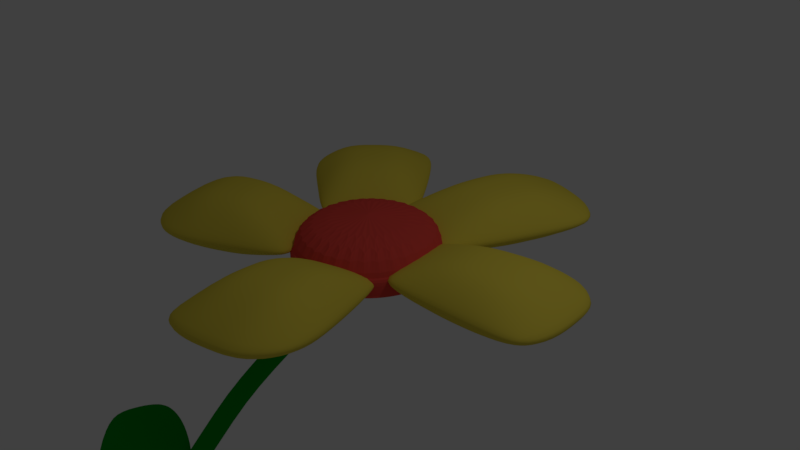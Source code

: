 # Source: flowerwithstem.blend  (saved by Blender 2.78.0; exported with 4.5.12 LTS)
import bpy
from mathutils import Matrix  # noqa: F401  (used for matrix-valued properties, if any)

bpy.ops.wm.read_factory_settings(use_empty=True)
scene = bpy.context.scene
scene.name = 'Scene'

# ---- collections
col_collection_1 = bpy.data.collections.new('Collection 1'); scene.collection.children.link(col_collection_1)

# ---- materials (node trees are filled in below, after node groups)
mat_material_005 = bpy.data.materials.new('Material.005')
mat_material_005.alpha_threshold = 0.0
mat_material_005.roughness = 0.5
mat_petal = bpy.data.materials.new('petal')
mat_petal.alpha_threshold = 0.0
mat_petal.roughness = 0.5
mat_material_002 = bpy.data.materials.new('Material.002')
mat_material_002.alpha_threshold = 0.0
mat_material_002.roughness = 0.5

# ---- material node trees
mat_material_005.use_nodes = True; mat_material_005.node_tree.nodes.clear()
_N = mat_material_005.node_tree.nodes; _L = mat_material_005.node_tree.links
n0 = _N.new('ShaderNodeOutputMaterial'); n0.name = 'Material Output'; n0.location = (300, 300)
n1 = _N.new('ShaderNodeBsdfDiffuse'); n1.name = 'Diffuse BSDF'; n1.location = (10, 300)
n1.inputs[0].default_value = (0.0, 0.3264, 0.0153, 1.0)
_L.new(n1.outputs[0], n0.inputs[0])
n0.is_active_output = True
mat_petal.use_nodes = True; mat_petal.node_tree.nodes.clear()
_N = mat_petal.node_tree.nodes; _L = mat_petal.node_tree.links
n0 = _N.new('ShaderNodeOutputMaterial'); n0.name = 'Material Output'; n0.location = (300, 300)
n1 = _N.new('ShaderNodeBsdfDiffuse'); n1.name = 'Diffuse BSDF'; n1.location = (10, 300)
n1.inputs[0].default_value = (0.8, 0.6507, 0.07068, 1.0)
_L.new(n1.outputs[0], n0.inputs[0])
n0.is_active_output = True
mat_material_002.use_nodes = True; mat_material_002.node_tree.nodes.clear()
_N = mat_material_002.node_tree.nodes; _L = mat_material_002.node_tree.links
n0 = _N.new('ShaderNodeOutputMaterial'); n0.name = 'Material Output'; n0.location = (300, 300)
n1 = _N.new('ShaderNodeBsdfDiffuse'); n1.name = 'Diffuse BSDF'; n1.location = (10, 300)
n1.inputs[0].default_value = (0.8, 0.07298, 0.05702, 1.0)
_L.new(n1.outputs[0], n0.inputs[0])
n0.is_active_output = True

# ---- world
world_world = bpy.data.worlds.new('World'); scene.world = world_world
world_world.color = (0.05088, 0.05088, 0.05088)
world_world.use_sun_shadow = False
world_world.sun_shadow_jitter_overblur = 0.0
world_world.cycles.sampling_method = 'MANUAL'

# ---- cameras
cam_camera = bpy.data.cameras.new('Camera')
cam_camera.clip_end = 100.0
cam_camera.lens = 35.0
cam_camera.sensor_width = 32.0
cam_camera.sensor_height = 18.0
cam_camera.ortho_scale = 7.314
cam_camera.dof.focus_distance = 0.0

# ---- lights
light_lamp = bpy.data.lights.new('Lamp', 'POINT')
light_lamp.transmission_factor = 0.0
light_lamp.cutoff_distance = 30.0
light_lamp.energy = 100.0
light_lamp.shadow_buffer_clip_start = 1.001
light_lamp.shadow_soft_size = 0.1
light_lamp.shadow_maximum_resolution = 0.006
light_lamp.use_absolute_resolution = True

# ---- meshes
me_plane_005 = bpy.data.meshes.new('Plane.005')
me_plane_005.from_pydata([(0.9858, -3.426, -1.181e-08), (2.976, -3.171, -0.09327), (1.237, -2.048, -0.09327), (2.973, -2.327, -0.09327), (0.2734, -2.641, -0.09327), (1.878, -3.749, -0.09327), (2.976, -2.794, -0.09327), (1.978, -1.901, -0.09327), (1.89, -3.086, 0.2824), (0.5847, -3.087, -0.09327), (2.342, -3.695, -0.09327), (3.013, -2.607, -0.09327), (1.546, -1.899, -0.09327), (0.8182, -2.273, -0.09327), (1.372, -3.641, -0.09327), (2.958, -3.046, -0.09327), (2.455, -2.034, -0.09327), (1.89, -2.586, 0.2824), (1.869, -3.368, -0.01306), (1.39, -3.086, 0.2824), (2.369, -2.868, -0.01306), (2.369, -3.313, -0.01306), (1.369, -3.368, -0.01306), (1.39, -2.586, 0.2824), (2.387, -2.488, -0.01306), (0.9858, -3.426, 0.007972), (2.976, -3.171, 0.007972), (1.237, -2.048, 0.007972), (2.973, -2.327, 0.007972), (0.2734, -2.641, 0.007972), (1.878, -3.749, 0.007972), (2.976, -2.794, 0.007972), (1.978, -1.901, 0.007972), (1.92, -2.835, 0.4907), (0.5847, -3.087, 0.007972), (2.342, -3.695, 0.007972), (3.013, -2.607, 0.007972), (1.546, -1.899, 0.007972), (0.8182, -2.273, 0.007972), (1.372, -3.641, 0.007972), (2.958, -3.046, 0.007972), (2.455, -2.034, 0.007972), (1.92, -2.335, 0.4907), (1.92, -3.335, 0.4907), (1.42, -2.835, 0.4907), (2.42, -2.835, 0.4907), (2.42, -3.28, 0.4907), (1.42, -3.335, 0.4907), (1.42, -2.335, 0.4907), (2.438, -2.455, 0.4907)], [], [(24, 16, 3, 11), (23, 12, 7, 17), (22, 19, 8, 18), (21, 20, 6, 15), (18, 8, 20, 21), (5, 18, 21, 10), (10, 21, 15, 1), (9, 4, 19, 22), (0, 9, 22, 14), (14, 22, 18, 5), (13, 2, 12, 23), (4, 13, 23, 19), (19, 23, 17, 8), (17, 7, 16, 24), (8, 17, 24, 20), (20, 24, 11, 6), (49, 36, 28, 41), (48, 42, 32, 37), (47, 43, 33, 44), (46, 40, 31, 45), (43, 46, 45, 33), (30, 35, 46, 43), (35, 26, 40, 46), (34, 47, 44, 29), (25, 39, 47, 34), (39, 30, 43, 47), (38, 48, 37, 27), (29, 44, 48, 38), (44, 33, 42, 48), (42, 49, 41, 32), (33, 45, 49, 42), (45, 31, 36, 49), (6, 11, 36, 31), (16, 7, 32, 41), (9, 0, 25, 34), (7, 12, 37, 32), (10, 1, 26, 35), (2, 13, 38, 27), (11, 3, 28, 36), (0, 14, 39, 25), (12, 2, 27, 37), (1, 15, 40, 26), (13, 4, 29, 38), (3, 16, 41, 28), (4, 9, 34, 29), (14, 5, 30, 39), (5, 10, 35, 30), (15, 6, 31, 40)])
me_plane_005.materials.append(mat_material_005)
me_plane_005.use_remesh_preserve_volume = False
me_plane_005.use_remesh_preserve_attributes = False
me_plane_005.use_mirror_vertex_groups = False
me_plane_005.update()
me_cylinder_001 = bpy.data.meshes.new('Cylinder.001')
me_cylinder_001.from_pydata([(0.04283, 0.1358, -3.454), (0.05082, 0.2965, 3.382), (0.06892, 0.1332, -3.45), (0.07535, 0.2952, 3.38), (0.094, 0.1255, -3.445), (0.09936, 0.2894, 3.379), (0.1171, 0.1129, -3.441), (0.1219, 0.2793, 3.38), (0.1374, 0.09604, -3.437), (0.1422, 0.2654, 3.382), (0.154, 0.07546, -3.434), (0.1593, 0.2482, 3.387), (0.1664, 0.05198, -3.432), (0.1728, 0.2283, 3.393), (0.174, 0.0265, -3.431), (0.1819, 0.2066, 3.4), (0.1765, 3.566e-07, -3.43), (0.1864, 0.1838, 3.409), (0.174, -0.0265, -3.431), (0.1862, 0.1608, 3.418), (0.1664, -0.05198, -3.432), (0.1811, 0.1386, 3.427), (0.154, -0.07546, -3.434), (0.1715, 0.1178, 3.437), (0.1374, -0.09604, -3.437), (0.1577, 0.0995, 3.446), (0.1171, -0.1129, -3.441), (0.1401, 0.08422, 3.454), (0.094, -0.1255, -3.445), (0.1196, 0.07258, 3.462), (0.06892, -0.1332, -3.45), (0.09685, 0.06505, 3.468), (0.04283, -0.1358, -3.454), (0.07274, 0.0619, 3.472), (0.01675, -0.1332, -3.459), (0.04821, 0.06326, 3.475), (-0.008334, -0.1255, -3.463), (0.02421, 0.06908, 3.476), (-0.03145, -0.1129, -3.468), (0.001642, 0.07913, 3.475), (-0.05171, -0.09604, -3.471), (-0.01861, 0.09302, 3.472), (-0.06834, -0.07546, -3.474), (-0.03577, 0.1102, 3.467), (-0.0807, -0.05198, -3.476), (-0.04919, 0.1301, 3.461), (-0.08831, -0.0265, -3.478), (-0.05834, 0.1518, 3.454), (-0.09087, 4.754e-07, -3.478), (-0.06287, 0.1746, 3.446), (-0.08831, 0.0265, -3.478), (-0.06261, 0.1976, 3.437), (-0.0807, 0.05198, -3.476), (-0.05758, 0.2199, 3.427), (-0.06834, 0.07546, -3.474), (-0.04795, 0.2406, 3.418), (-0.05171, 0.09604, -3.471), (-0.03411, 0.2589, 3.408), (-0.03145, 0.1129, -3.468), (-0.01659, 0.2742, 3.4), (-0.008334, 0.1255, -3.463), (0.003951, 0.2859, 3.393), (0.01675, 0.1332, -3.459), (0.02671, 0.2934, 3.387), (-0.04624, 0.009003, 2.039), (-0.02122, 0.007145, 2.038), (0.002987, 0.0005039, 2.038), (0.02547, -0.01067, 2.038), (0.04535, -0.02593, 2.039), (0.06188, -0.04471, 2.042), (0.07441, -0.06629, 2.044), (0.08247, -0.08982, 2.048), (0.08575, -0.1144, 2.052), (0.08411, -0.1391, 2.056), (0.07762, -0.163, 2.06), (0.06654, -0.1851, 2.064), (0.05128, -0.2046, 2.069), (0.03244, -0.2207, 2.072), (0.01073, -0.2329, 2.076), (-0.013, -0.2407, 2.078), (-0.03785, -0.2437, 2.08), (-0.06287, -0.2418, 2.082), (-0.08708, -0.2352, 2.082), (-0.1096, -0.224, 2.081), (-0.1294, -0.2087, 2.08), (-0.146, -0.1899, 2.078), (-0.1585, -0.1684, 2.075), (-0.1666, -0.1448, 2.072), (-0.1698, -0.1202, 2.068), (-0.1682, -0.09554, 2.064), (-0.1617, -0.07168, 2.059), (-0.1506, -0.04957, 2.055), (-0.1354, -0.03006, 2.051), (-0.1165, -0.01391, 2.047), (-0.09482, -0.001729, 2.044), (-0.07109, 0.006007, 2.041), (0.09295, 0.02656, 0.8479), (0.117, 0.01917, 0.844), (0.139, 0.007243, 0.8395), (0.1582, -0.008762, 0.8346), (0.1738, -0.02823, 0.8296), (0.1852, -0.05041, 0.8246), (0.1919, -0.07445, 0.8197), (0.1938, -0.09942, 0.8153), (0.1908, -0.1244, 0.8114), (0.1829, -0.1483, 0.8082), (0.1704, -0.1704, 0.8058), (0.154, -0.1897, 0.8044), (0.134, -0.2056, 0.8039), (0.1115, -0.2173, 0.8044), (0.0871, -0.2245, 0.8059), (0.06188, -0.2268, 0.8083), (0.03677, -0.2242, 0.8115), (0.01275, -0.2168, 0.8154), (-0.009276, -0.2049, 0.8199), (-0.02845, -0.1889, 0.8247), (-0.04404, -0.1694, 0.8298), (-0.05544, -0.1473, 0.8348), (-0.06222, -0.1232, 0.8397), (-0.06412, -0.09824, 0.8441), (-0.06106, -0.07328, 0.848), (-0.05316, -0.04931, 0.8512), (-0.04072, -0.02724, 0.8536), (-0.02423, -0.007922, 0.855), (-0.004316, 0.007902, 0.8555), (0.01826, 0.01962, 0.855), (0.04262, 0.0268, 0.8535), (0.06784, 0.02914, 0.8511), (0.02686, 0.2264, -0.3269), (0.05068, 0.2194, -0.3339), (0.07251, 0.2078, -0.3411), (0.09152, 0.192, -0.3484), (0.107, 0.1726, -0.3555), (0.1183, 0.1504, -0.362), (0.125, 0.1262, -0.3678), (0.1268, 0.1009, -0.3726), (0.1238, 0.0756, -0.3763), (0.1159, 0.05116, -0.3786), (0.1036, 0.02856, -0.3796), (0.08725, 0.008658, -0.3791), (0.06749, -0.007779, -0.3772), (0.0451, -0.02012, -0.3739), (0.02094, -0.02789, -0.3695), (-0.004072, -0.03079, -0.364), (-0.02896, -0.0287, -0.3577), (-0.05278, -0.02172, -0.3507), (-0.07462, -0.0101, -0.3435), (-0.09362, 0.005698, -0.3362), (-0.1091, 0.02508, -0.3291), (-0.1204, 0.04729, -0.3226), (-0.1271, 0.07149, -0.3168), (-0.1289, 0.09674, -0.312), (-0.1259, 0.1221, -0.3083), (-0.118, 0.1465, -0.306), (-0.1057, 0.1691, -0.305), (-0.08935, 0.189, -0.3055), (-0.06959, 0.2054, -0.3074), (-0.0472, 0.2178, -0.3107), (-0.02304, 0.2255, -0.3151), (0.001971, 0.2284, -0.3206), (0.0102, 0.1304, -1.39), (0.03448, 0.1228, -1.396), (0.05685, 0.1105, -1.401), (0.07646, 0.09398, -1.406), (0.09256, 0.07384, -1.41), (0.1045, 0.05086, -1.413), (0.1119, 0.02593, -1.414), (0.1144, 3.504e-07, -1.415), (0.1119, -0.02593, -1.414), (0.1045, -0.05086, -1.413), (0.09256, -0.07384, -1.41), (0.07646, -0.09398, -1.406), (0.05685, -0.1105, -1.401), (0.03448, -0.1228, -1.396), (0.0102, -0.1304, -1.39), (-0.01505, -0.1329, -1.385), (-0.0403, -0.1304, -1.379), (-0.06457, -0.1228, -1.373), (-0.08695, -0.1105, -1.368), (-0.1066, -0.09398, -1.363), (-0.1227, -0.07384, -1.359), (-0.1346, -0.05086, -1.357), (-0.142, -0.02593, -1.355), (-0.1445, 4.714e-07, -1.354), (-0.142, 0.02593, -1.355), (-0.1346, 0.05086, -1.357), (-0.1227, 0.07384, -1.359), (-0.1066, 0.09398, -1.363), (-0.08695, 0.1105, -1.368), (-0.06457, 0.1228, -1.373), (-0.0403, 0.1304, -1.379), (-0.01505, 0.1329, -1.385), (-0.02273, 0.1316, -2.3), (0.002303, 0.124, -2.303), (0.02537, 0.1116, -2.305), (0.04559, 0.09489, -2.307), (0.06219, 0.07456, -2.309), (0.07452, 0.05135, -2.31), (0.08211, 0.02618, -2.311), (0.08467, 3.529e-07, -2.311), (0.08211, -0.02618, -2.311), (0.07452, -0.05135, -2.31), (0.06219, -0.07455, -2.309), (0.04559, -0.09489, -2.307), (0.02537, -0.1116, -2.305), (0.002303, -0.124, -2.303), (-0.02273, -0.1316, -2.3), (-0.04876, -0.1342, -2.297), (-0.07479, -0.1316, -2.294), (-0.09982, -0.124, -2.292), (-0.1229, -0.1116, -2.289), (-0.1431, -0.09489, -2.287), (-0.1597, -0.07455, -2.285), (-0.172, -0.05135, -2.284), (-0.1796, -0.02618, -2.283), (-0.1822, 4.736e-07, -2.283), (-0.1796, 0.02618, -2.283), (-0.172, 0.05135, -2.284), (-0.1597, 0.07456, -2.285), (-0.1431, 0.09489, -2.287), (-0.1229, 0.1116, -2.289), (-0.09982, 0.124, -2.292), (-0.07479, 0.1316, -2.294), (-0.04876, 0.1342, -2.297), (-0.01688, 0.1325, -2.97), (0.008076, 0.1249, -2.966), (0.03108, 0.1124, -2.961), (0.05124, 0.09556, -2.958), (0.06778, 0.07508, -2.955), (0.08007, 0.05172, -2.953), (0.08764, 0.02636, -2.951), (0.0902, 3.554e-07, -2.951), (0.08764, -0.02636, -2.951), (0.08007, -0.05172, -2.953), (0.06778, -0.07508, -2.955), (0.05124, -0.09556, -2.958), (0.03108, -0.1124, -2.961), (0.008076, -0.1249, -2.966), (-0.01688, -0.1325, -2.97), (-0.04283, -0.1351, -2.975), (-0.06879, -0.1325, -2.979), (-0.09374, -0.1249, -2.984), (-0.1167, -0.1124, -2.988), (-0.1369, -0.09556, -2.991), (-0.1534, -0.07508, -2.994), (-0.1657, -0.05172, -2.997), (-0.1733, -0.02636, -2.998), (-0.1759, 4.736e-07, -2.998), (-0.1733, 0.02636, -2.998), (-0.1657, 0.05172, -2.997), (-0.1534, 0.07508, -2.994), (-0.1369, 0.09556, -2.991), (-0.1167, 0.1124, -2.988), (-0.09374, 0.1249, -2.984), (-0.06879, 0.1325, -2.979), (-0.04283, 0.1351, -2.975), (-0.03078, 0.05629, 2.772), (-0.006068, 0.05492, 2.769), (0.01812, 0.04906, 2.768), (0.04085, 0.03894, 2.769), (0.06125, 0.02494, 2.772), (0.07854, 0.007603, 2.776), (0.09205, -0.0124, 2.783), (0.1013, -0.03431, 2.79), (0.1058, -0.05728, 2.798), (0.1056, -0.08043, 2.808), (0.1005, -0.1029, 2.817), (0.09081, -0.1237, 2.827), (0.07687, -0.1422, 2.836), (0.05921, -0.1576, 2.844), (0.03852, -0.1693, 2.852), (0.01559, -0.1769, 2.858), (-0.008693, -0.1801, 2.862), (-0.0334, -0.1787, 2.865), (-0.05759, -0.1728, 2.866), (-0.08032, -0.1627, 2.865), (-0.1007, -0.1487, 2.862), (-0.118, -0.1314, 2.858), (-0.1315, -0.1114, 2.852), (-0.1407, -0.08948, 2.844), (-0.1453, -0.06651, 2.836), (-0.145, -0.04336, 2.827), (-0.14, -0.02093, 2.817), (-0.1303, -6.907e-05, 2.807), (-0.1163, 0.01841, 2.798), (-0.09868, 0.03381, 2.79), (-0.07799, 0.04553, 2.782), (-0.05506, 0.05312, 2.776)], [], [(256, 1, 3, 257), (257, 3, 5, 258), (258, 5, 7, 259), (259, 7, 9, 260), (260, 9, 11, 261), (261, 11, 13, 262), (262, 13, 15, 263), (263, 15, 17, 264), (264, 17, 19, 265), (265, 19, 21, 266), (266, 21, 23, 267), (267, 23, 25, 268), (268, 25, 27, 269), (269, 27, 29, 270), (270, 29, 31, 271), (271, 31, 33, 272), (272, 33, 35, 273), (273, 35, 37, 274), (274, 37, 39, 275), (275, 39, 41, 276), (276, 41, 43, 277), (277, 43, 45, 278), (278, 45, 47, 279), (279, 47, 49, 280), (280, 49, 51, 281), (281, 51, 53, 282), (282, 53, 55, 283), (283, 55, 57, 284), (284, 57, 59, 285), (285, 59, 61, 286), (3, 1, 63, 61, 59, 57, 55, 53, 51, 49, 47, 45, 43, 41, 39, 37, 35, 33, 31, 29, 27, 25, 23, 21, 19, 17, 15, 13, 11, 9, 7, 5), (286, 61, 63, 287), (287, 63, 1, 256), (0, 2, 4, 6, 8, 10, 12, 14, 16, 18, 20, 22, 24, 26, 28, 30, 32, 34, 36, 38, 40, 42, 44, 46, 48, 50, 52, 54, 56, 58, 60, 62), (126, 95, 64, 127), (125, 94, 95, 126), (124, 93, 94, 125), (123, 92, 93, 124), (122, 91, 92, 123), (121, 90, 91, 122), (120, 89, 90, 121), (119, 88, 89, 120), (118, 87, 88, 119), (117, 86, 87, 118), (116, 85, 86, 117), (115, 84, 85, 116), (114, 83, 84, 115), (113, 82, 83, 114), (112, 81, 82, 113), (111, 80, 81, 112), (110, 79, 80, 111), (109, 78, 79, 110), (108, 77, 78, 109), (107, 76, 77, 108), (106, 75, 76, 107), (105, 74, 75, 106), (104, 73, 74, 105), (103, 72, 73, 104), (102, 71, 72, 103), (101, 70, 71, 102), (100, 69, 70, 101), (99, 68, 69, 100), (98, 67, 68, 99), (97, 66, 67, 98), (96, 65, 66, 97), (127, 64, 65, 96), (159, 127, 96, 128), (128, 96, 97, 129), (129, 97, 98, 130), (130, 98, 99, 131), (131, 99, 100, 132), (132, 100, 101, 133), (133, 101, 102, 134), (134, 102, 103, 135), (135, 103, 104, 136), (136, 104, 105, 137), (137, 105, 106, 138), (138, 106, 107, 139), (139, 107, 108, 140), (140, 108, 109, 141), (141, 109, 110, 142), (142, 110, 111, 143), (143, 111, 112, 144), (144, 112, 113, 145), (145, 113, 114, 146), (146, 114, 115, 147), (147, 115, 116, 148), (148, 116, 117, 149), (149, 117, 118, 150), (150, 118, 119, 151), (151, 119, 120, 152), (152, 120, 121, 153), (153, 121, 122, 154), (154, 122, 123, 155), (155, 123, 124, 156), (156, 124, 125, 157), (157, 125, 126, 158), (158, 126, 127, 159), (190, 158, 159, 191), (189, 157, 158, 190), (188, 156, 157, 189), (187, 155, 156, 188), (186, 154, 155, 187), (185, 153, 154, 186), (184, 152, 153, 185), (183, 151, 152, 184), (182, 150, 151, 183), (181, 149, 150, 182), (180, 148, 149, 181), (179, 147, 148, 180), (178, 146, 147, 179), (177, 145, 146, 178), (176, 144, 145, 177), (175, 143, 144, 176), (174, 142, 143, 175), (173, 141, 142, 174), (172, 140, 141, 173), (171, 139, 140, 172), (170, 138, 139, 171), (169, 137, 138, 170), (168, 136, 137, 169), (167, 135, 136, 168), (166, 134, 135, 167), (165, 133, 134, 166), (164, 132, 133, 165), (163, 131, 132, 164), (162, 130, 131, 163), (161, 129, 130, 162), (160, 128, 129, 161), (191, 159, 128, 160), (223, 191, 160, 192), (192, 160, 161, 193), (193, 161, 162, 194), (194, 162, 163, 195), (195, 163, 164, 196), (196, 164, 165, 197), (197, 165, 166, 198), (198, 166, 167, 199), (199, 167, 168, 200), (200, 168, 169, 201), (201, 169, 170, 202), (202, 170, 171, 203), (203, 171, 172, 204), (204, 172, 173, 205), (205, 173, 174, 206), (206, 174, 175, 207), (207, 175, 176, 208), (208, 176, 177, 209), (209, 177, 178, 210), (210, 178, 179, 211), (211, 179, 180, 212), (212, 180, 181, 213), (213, 181, 182, 214), (214, 182, 183, 215), (215, 183, 184, 216), (216, 184, 185, 217), (217, 185, 186, 218), (218, 186, 187, 219), (219, 187, 188, 220), (220, 188, 189, 221), (221, 189, 190, 222), (222, 190, 191, 223), (254, 222, 223, 255), (253, 221, 222, 254), (252, 220, 221, 253), (251, 219, 220, 252), (250, 218, 219, 251), (249, 217, 218, 250), (248, 216, 217, 249), (247, 215, 216, 248), (246, 214, 215, 247), (245, 213, 214, 246), (244, 212, 213, 245), (243, 211, 212, 244), (242, 210, 211, 243), (241, 209, 210, 242), (240, 208, 209, 241), (239, 207, 208, 240), (238, 206, 207, 239), (237, 205, 206, 238), (236, 204, 205, 237), (235, 203, 204, 236), (234, 202, 203, 235), (233, 201, 202, 234), (232, 200, 201, 233), (231, 199, 200, 232), (230, 198, 199, 231), (229, 197, 198, 230), (228, 196, 197, 229), (227, 195, 196, 228), (226, 194, 195, 227), (225, 193, 194, 226), (224, 192, 193, 225), (255, 223, 192, 224), (0, 255, 224, 2), (2, 224, 225, 4), (4, 225, 226, 6), (6, 226, 227, 8), (8, 227, 228, 10), (10, 228, 229, 12), (12, 229, 230, 14), (14, 230, 231, 16), (16, 231, 232, 18), (18, 232, 233, 20), (20, 233, 234, 22), (22, 234, 235, 24), (24, 235, 236, 26), (26, 236, 237, 28), (28, 237, 238, 30), (30, 238, 239, 32), (32, 239, 240, 34), (34, 240, 241, 36), (36, 241, 242, 38), (38, 242, 243, 40), (40, 243, 244, 42), (42, 244, 245, 44), (44, 245, 246, 46), (46, 246, 247, 48), (48, 247, 248, 50), (50, 248, 249, 52), (52, 249, 250, 54), (54, 250, 251, 56), (56, 251, 252, 58), (58, 252, 253, 60), (60, 253, 254, 62), (62, 254, 255, 0), (95, 287, 256, 64), (94, 286, 287, 95), (93, 285, 286, 94), (92, 284, 285, 93), (91, 283, 284, 92), (90, 282, 283, 91), (89, 281, 282, 90), (88, 280, 281, 89), (87, 279, 280, 88), (86, 278, 279, 87), (85, 277, 278, 86), (84, 276, 277, 85), (83, 275, 276, 84), (82, 274, 275, 83), (81, 273, 274, 82), (80, 272, 273, 81), (79, 271, 272, 80), (78, 270, 271, 79), (77, 269, 270, 78), (76, 268, 269, 77), (75, 267, 268, 76), (74, 266, 267, 75), (73, 265, 266, 74), (72, 264, 265, 73), (71, 263, 264, 72), (70, 262, 263, 71), (69, 261, 262, 70), (68, 260, 261, 69), (67, 259, 260, 68), (66, 258, 259, 67), (65, 257, 258, 66), (64, 256, 257, 65)])
me_cylinder_001.materials.append(mat_material_005)
me_cylinder_001.use_remesh_preserve_volume = False
me_cylinder_001.use_remesh_preserve_attributes = False
me_cylinder_001.use_mirror_vertex_groups = False
me_cylinder_001.update()
me_plane_004 = bpy.data.meshes.new('Plane.004')
me_plane_004.from_pydata([(-0.5259, -1.638, 0.0), (1.759, -1.5, 0.0), (-0.6294, 0.2501, 0.0), (1.741, -0.06023, 0.0), (-0.9483, -0.7672, 0.0), (0.3879, -1.672, 0.0), (1.75, -0.7499, 0.0), (0.4051, 0.1811, 0.0), (0.4081, -0.7422, -0.4299), (-0.9655, -1.224, 0.0), (0.9224, -1.603, 0.0), (1.733, -0.3447, 0.0), (-0.1294, 0.2501, 0.0), (-0.9052, -0.2068, 0.0), (-0.06039, -1.715, 0.0), (1.75, -1.25, 0.0), (0.8793, 0.1122, 0.0), (0.4081, -0.2422, -0.4299), (0.4081, -1.242, -0.4299), (-0.09192, -0.7422, -0.4299), (0.9081, -0.7422, -0.4299), (0.9081, -1.242, -0.4299), (-0.09192, -1.242, -0.4299), (-0.09192, -0.2422, -0.4299), (0.9081, -0.3112, -0.4299), (-0.5307, -1.639, 0.1461), (1.754, -1.501, 0.1461), (-0.6341, 0.2491, 0.1461), (1.737, -0.06122, 0.1461), (-0.9531, -0.7681, 0.1461), (0.3831, -1.673, 0.1461), (1.745, -0.7509, 0.1461), (0.4003, 0.1801, 0.1461), (0.3222, -0.7599, 0.648), (-0.9703, -1.225, 0.1461), (0.9176, -1.604, 0.1461), (1.728, -0.3457, 0.1461), (-0.1341, 0.2491, 0.1461), (-0.91, -0.2078, 0.1461), (-0.06519, -1.716, 0.1461), (1.745, -1.251, 0.1461), (0.8745, 0.1112, 0.1461), (0.3222, -0.2599, 0.648), (0.3222, -1.26, 0.648), (-0.1778, -0.7599, 0.648), (0.8222, -0.7599, 0.648), (0.8222, -1.26, 0.648), (-0.1778, -1.26, 0.648), (-0.1778, -0.2599, 0.648), (0.8222, -0.3288, 0.648)], [], [(24, 16, 3, 11), (23, 12, 7, 17), (22, 19, 8, 18), (21, 20, 6, 15), (18, 8, 20, 21), (5, 18, 21, 10), (10, 21, 15, 1), (9, 4, 19, 22), (0, 9, 22, 14), (14, 22, 18, 5), (13, 2, 12, 23), (4, 13, 23, 19), (19, 23, 17, 8), (17, 7, 16, 24), (8, 17, 24, 20), (20, 24, 11, 6), (49, 36, 28, 41), (48, 42, 32, 37), (47, 43, 33, 44), (46, 40, 31, 45), (43, 46, 45, 33), (30, 35, 46, 43), (35, 26, 40, 46), (34, 47, 44, 29), (25, 39, 47, 34), (39, 30, 43, 47), (38, 48, 37, 27), (29, 44, 48, 38), (44, 33, 42, 48), (42, 49, 41, 32), (33, 45, 49, 42), (45, 31, 36, 49), (6, 11, 36, 31), (16, 7, 32, 41), (9, 0, 25, 34), (7, 12, 37, 32), (10, 1, 26, 35), (2, 13, 38, 27), (11, 3, 28, 36), (0, 14, 39, 25), (12, 2, 27, 37), (1, 15, 40, 26), (13, 4, 29, 38), (3, 16, 41, 28), (4, 9, 34, 29), (14, 5, 30, 39), (5, 10, 35, 30), (15, 6, 31, 40)])
me_plane_004.polygons.foreach_set('use_smooth', [True] * 48)
me_plane_004.materials.append(mat_petal)
me_plane_004.use_remesh_preserve_volume = False
me_plane_004.use_remesh_preserve_attributes = False
me_plane_004.use_mirror_vertex_groups = False
me_plane_004.update()
me_plane_003 = bpy.data.meshes.new('Plane.003')
me_plane_003.from_pydata([(-0.5259, -1.638, 0.0), (1.759, -1.5, 0.0), (-0.6294, 0.2501, 0.0), (1.741, -0.06023, 0.0), (-0.9483, -0.7672, 0.0), (0.3879, -1.672, 0.0), (1.75, -0.7499, 0.0), (0.4051, 0.1811, 0.0), (0.3767, -0.7486, -0.3483), (-0.9655, -1.224, 0.0), (0.9224, -1.603, 0.0), (1.733, -0.3447, 0.0), (-0.1294, 0.2501, 0.0), (-0.9052, -0.2068, 0.0), (-0.06039, -1.715, 0.0), (1.75, -1.25, 0.0), (0.8793, 0.1122, 0.0), (0.3767, -0.2486, -0.3483), (0.3767, -1.249, -0.3483), (-0.1233, -0.7486, -0.3483), (0.8767, -0.7486, -0.3483), (0.8767, -1.249, -0.3483), (-0.1233, -1.249, -0.3483), (-0.1233, -0.2486, -0.3483), (0.8767, -0.3176, -0.3483), (-0.5274, -1.638, 0.1809), (1.757, -1.5, 0.1809), (-0.6308, 0.2498, 0.1809), (1.74, -0.06054, 0.1809), (-0.9497, -0.7675, 0.1809), (0.3864, -1.673, 0.1809), (1.748, -0.7502, 0.1809), (0.4037, 0.1808, 0.1809), (0.3625, -0.7517, 0.5658), (-0.967, -1.224, 0.1809), (0.9209, -1.604, 0.1809), (1.731, -0.345, 0.1809), (-0.1308, 0.2498, 0.1809), (-0.9066, -0.2071, 0.1809), (-0.06183, -1.716, 0.1809), (1.748, -1.25, 0.1809), (0.8778, 0.1119, 0.1809), (0.3625, -0.2517, 0.5658), (0.3625, -1.252, 0.5658), (-0.1375, -0.7517, 0.5658), (0.8625, -0.7517, 0.5658), (0.8625, -1.252, 0.5658), (-0.1375, -1.252, 0.5658), (-0.1375, -0.2517, 0.5658), (0.8625, -0.3206, 0.5658)], [], [(24, 16, 3, 11), (23, 12, 7, 17), (22, 19, 8, 18), (21, 20, 6, 15), (18, 8, 20, 21), (5, 18, 21, 10), (10, 21, 15, 1), (9, 4, 19, 22), (0, 9, 22, 14), (14, 22, 18, 5), (13, 2, 12, 23), (4, 13, 23, 19), (19, 23, 17, 8), (17, 7, 16, 24), (8, 17, 24, 20), (20, 24, 11, 6), (49, 36, 28, 41), (48, 42, 32, 37), (47, 43, 33, 44), (46, 40, 31, 45), (43, 46, 45, 33), (30, 35, 46, 43), (35, 26, 40, 46), (34, 47, 44, 29), (25, 39, 47, 34), (39, 30, 43, 47), (38, 48, 37, 27), (29, 44, 48, 38), (44, 33, 42, 48), (42, 49, 41, 32), (33, 45, 49, 42), (45, 31, 36, 49), (2, 13, 38, 27), (11, 3, 28, 36), (0, 14, 39, 25), (12, 2, 27, 37), (1, 15, 40, 26), (13, 4, 29, 38), (3, 16, 41, 28), (4, 9, 34, 29), (14, 5, 30, 39), (5, 10, 35, 30), (15, 6, 31, 40), (6, 11, 36, 31), (16, 7, 32, 41), (9, 0, 25, 34), (7, 12, 37, 32), (10, 1, 26, 35)])
me_plane_003.polygons.foreach_set('use_smooth', [True] * 48)
me_plane_003.materials.append(mat_petal)
me_plane_003.use_remesh_preserve_volume = False
me_plane_003.use_remesh_preserve_attributes = False
me_plane_003.use_mirror_vertex_groups = False
me_plane_003.update()
me_plane_002 = bpy.data.meshes.new('Plane.002')
me_plane_002.from_pydata([(-0.5259, -1.638, 0.0), (1.759, -1.5, 0.0), (-0.6294, 0.2501, 0.0), (1.741, -0.06023, 0.0), (-0.9483, -0.7672, 0.0), (0.3879, -1.672, 0.0), (1.75, -0.7499, 0.0), (0.4051, 0.1811, 0.0), (0.3762, -0.7487, -0.3161), (-0.9655, -1.224, 0.0), (0.9224, -1.603, 0.0), (1.733, -0.3447, 0.0), (-0.1294, 0.2501, 0.0), (-0.9052, -0.2068, 0.0), (-0.06039, -1.715, 0.0), (1.75, -1.25, 0.0), (0.8793, 0.1122, 0.0), (0.3762, -0.2487, -0.3161), (0.3762, -1.249, -0.3161), (-0.1238, -0.7487, -0.3161), (0.8762, -0.7487, -0.3161), (0.8762, -1.249, -0.3161), (-0.1238, -1.249, -0.3161), (-0.1238, -0.2487, -0.3161), (0.8762, -0.3177, -0.3161), (-0.525, -1.638, 0.1515), (1.759, -1.5, 0.1515), (-0.6284, 0.2503, 0.1515), (1.742, -0.06003, 0.1515), (-0.9473, -0.767, 0.1515), (0.3888, -1.672, 0.1515), (1.751, -0.7497, 0.1515), (0.4061, 0.1813, 0.1515), (0.3649, -0.7512, 0.5336), (-0.9646, -1.224, 0.1515), (0.9233, -1.603, 0.1515), (1.734, -0.3445, 0.1515), (-0.1284, 0.2503, 0.1515), (-0.9042, -0.2066, 0.1515), (-0.05945, -1.715, 0.1515), (1.751, -1.25, 0.1515), (0.8802, 0.1124, 0.1515), (0.3649, -0.2512, 0.5336), (0.3649, -1.251, 0.5336), (-0.1351, -0.7512, 0.5336), (0.8649, -0.7512, 0.5336), (0.8649, -1.251, 0.5336), (-0.1351, -1.251, 0.5336), (-0.1351, -0.2512, 0.5336), (0.8649, -0.3201, 0.5336)], [], [(24, 16, 3, 11), (23, 12, 7, 17), (22, 19, 8, 18), (21, 20, 6, 15), (18, 8, 20, 21), (5, 18, 21, 10), (10, 21, 15, 1), (9, 4, 19, 22), (0, 9, 22, 14), (14, 22, 18, 5), (13, 2, 12, 23), (4, 13, 23, 19), (19, 23, 17, 8), (17, 7, 16, 24), (8, 17, 24, 20), (20, 24, 11, 6), (49, 36, 28, 41), (48, 42, 32, 37), (47, 43, 33, 44), (46, 40, 31, 45), (43, 46, 45, 33), (30, 35, 46, 43), (35, 26, 40, 46), (34, 47, 44, 29), (25, 39, 47, 34), (39, 30, 43, 47), (38, 48, 37, 27), (29, 44, 48, 38), (44, 33, 42, 48), (42, 49, 41, 32), (33, 45, 49, 42), (45, 31, 36, 49), (2, 13, 38, 27), (11, 3, 28, 36), (0, 14, 39, 25), (12, 2, 27, 37), (1, 15, 40, 26), (13, 4, 29, 38), (3, 16, 41, 28), (4, 9, 34, 29), (14, 5, 30, 39), (5, 10, 35, 30), (15, 6, 31, 40), (6, 11, 36, 31), (16, 7, 32, 41), (9, 0, 25, 34), (7, 12, 37, 32), (10, 1, 26, 35)])
me_plane_002.polygons.foreach_set('use_smooth', [True] * 48)
me_plane_002.materials.append(mat_petal)
me_plane_002.use_remesh_preserve_volume = False
me_plane_002.use_remesh_preserve_attributes = False
me_plane_002.use_mirror_vertex_groups = False
me_plane_002.update()
me_plane_001 = bpy.data.meshes.new('Plane.001')
me_plane_001.from_pydata([(-0.5259, -1.638, 0.0), (1.759, -1.5, 0.0), (-0.6294, 0.2501, 0.0), (1.741, -0.06023, 0.0), (-0.9483, -0.7672, 0.0), (0.3879, -1.672, 0.0), (1.75, -0.7499, 0.0), (0.4051, 0.1811, 0.0), (0.3776, -0.7486, -0.3461), (-0.9655, -1.224, 0.0), (0.9224, -1.603, 0.0), (1.733, -0.3447, 0.0), (-0.1294, 0.2501, 0.0), (-0.9052, -0.2068, 0.0), (-0.06039, -1.715, 0.0), (1.75, -1.25, 0.0), (0.8793, 0.1122, 0.0), (0.3776, -0.2486, -0.3461), (0.3776, -1.249, -0.3461), (-0.1224, -0.7486, -0.3461), (0.8776, -0.7486, -0.3461), (0.8776, -1.249, -0.3461), (-0.1224, -1.249, -0.3461), (-0.1224, -0.2486, -0.3461), (0.8776, -0.3176, -0.3461), (-0.5259, -1.638, 0.1481), (1.759, -1.5, 0.1481), (-0.6294, 0.2501, 0.1481), (1.741, -0.06023, 0.1481), (-0.9483, -0.7672, 0.1481), (0.3879, -1.672, 0.1481), (1.75, -0.7499, 0.1481), (0.4051, 0.1811, 0.1481), (0.3599, -0.752, 0.6811), (-0.9655, -1.224, 0.1481), (0.9224, -1.603, 0.1481), (1.733, -0.3447, 0.1481), (-0.1294, 0.2501, 0.1481), (-0.9052, -0.2068, 0.1481), (-0.06039, -1.715, 0.1481), (1.75, -1.25, 0.1481), (0.8793, 0.1122, 0.1481), (0.3599, -0.252, 0.6811), (0.3599, -1.252, 0.6811), (-0.1401, -0.752, 0.6811), (0.8599, -0.752, 0.6811), (0.8599, -1.252, 0.6811), (-0.1401, -1.252, 0.6811), (-0.1401, -0.252, 0.6811), (0.8599, -0.3209, 0.6811)], [], [(24, 16, 3, 11), (23, 12, 7, 17), (22, 19, 8, 18), (21, 20, 6, 15), (18, 8, 20, 21), (5, 18, 21, 10), (10, 21, 15, 1), (9, 4, 19, 22), (0, 9, 22, 14), (14, 22, 18, 5), (13, 2, 12, 23), (4, 13, 23, 19), (19, 23, 17, 8), (17, 7, 16, 24), (8, 17, 24, 20), (20, 24, 11, 6), (49, 36, 28, 41), (48, 42, 32, 37), (47, 43, 33, 44), (46, 40, 31, 45), (43, 46, 45, 33), (30, 35, 46, 43), (35, 26, 40, 46), (34, 47, 44, 29), (25, 39, 47, 34), (39, 30, 43, 47), (38, 48, 37, 27), (29, 44, 48, 38), (44, 33, 42, 48), (42, 49, 41, 32), (33, 45, 49, 42), (45, 31, 36, 49), (11, 3, 28, 36), (0, 14, 39, 25), (12, 2, 27, 37), (1, 15, 40, 26), (13, 4, 29, 38), (3, 16, 41, 28), (4, 9, 34, 29), (14, 5, 30, 39), (5, 10, 35, 30), (15, 6, 31, 40), (6, 11, 36, 31), (16, 7, 32, 41), (9, 0, 25, 34), (7, 12, 37, 32), (10, 1, 26, 35), (2, 13, 38, 27)])
me_plane_001.polygons.foreach_set('use_smooth', [True] * 48)
me_plane_001.materials.append(mat_petal)
me_plane_001.use_remesh_preserve_volume = False
me_plane_001.use_remesh_preserve_attributes = False
me_plane_001.use_mirror_vertex_groups = False
me_plane_001.update()
me_plane = bpy.data.meshes.new('Plane')
me_plane.from_pydata([(-0.5259, -1.638, 0.0), (1.759, -1.5, 0.0), (-0.6294, 0.2501, 0.0), (1.741, -0.06023, 0.0), (-0.9483, -0.7672, 0.0), (0.3879, -1.672, 0.0), (1.75, -0.7499, 0.0), (0.4051, 0.1811, 0.0), (0.3786, -0.7484, -0.4133), (-0.9655, -1.224, 0.0), (0.9224, -1.603, 0.0), (1.733, -0.3447, 0.0), (-0.1294, 0.2501, 0.0), (-0.9052, -0.2068, 0.0), (-0.06039, -1.715, 0.0), (1.75, -1.25, 0.0), (0.8793, 0.1122, 0.0), (0.3786, -0.2484, -0.4133), (0.3786, -1.248, -0.4133), (-0.1214, -0.7484, -0.4133), (0.8786, -0.7484, -0.4133), (0.8786, -1.248, -0.4133), (-0.1214, -1.248, -0.4133), (-0.1214, -0.2484, -0.4133), (0.8786, -0.3173, -0.4133), (-0.5224, -1.637, 0.1221), (1.762, -1.499, 0.1221), (-0.6258, 0.2508, 0.1221), (1.745, -0.05955, 0.1221), (-0.9447, -0.7665, 0.1221), (0.3914, -1.672, 0.1221), (1.753, -0.7492, 0.1221), (0.4087, 0.1818, 0.1221), (0.3658, -0.7509, 0.5595), (-0.962, -1.223, 0.1221), (0.9259, -1.603, 0.1221), (1.736, -0.3441, 0.1221), (-0.1258, 0.2508, 0.1221), (-0.9016, -0.2061, 0.1221), (-0.05685, -1.715, 0.1221), (1.753, -1.249, 0.1221), (0.8828, 0.1128, 0.1221), (0.3658, -0.2509, 0.5595), (0.3658, -1.251, 0.5595), (-0.1342, -0.7509, 0.5595), (0.8658, -0.7509, 0.5595), (0.8658, -1.251, 0.5595), (-0.1342, -1.251, 0.5595), (-0.1342, -0.2509, 0.5595), (0.8658, -0.3198, 0.5595)], [], [(24, 16, 3, 11), (23, 12, 7, 17), (22, 19, 8, 18), (21, 20, 6, 15), (18, 8, 20, 21), (5, 18, 21, 10), (10, 21, 15, 1), (9, 4, 19, 22), (0, 9, 22, 14), (14, 22, 18, 5), (13, 2, 12, 23), (4, 13, 23, 19), (19, 23, 17, 8), (17, 7, 16, 24), (8, 17, 24, 20), (20, 24, 11, 6), (49, 36, 28, 41), (48, 42, 32, 37), (47, 43, 33, 44), (46, 40, 31, 45), (43, 46, 45, 33), (30, 35, 46, 43), (35, 26, 40, 46), (34, 47, 44, 29), (25, 39, 47, 34), (39, 30, 43, 47), (38, 48, 37, 27), (29, 44, 48, 38), (44, 33, 42, 48), (42, 49, 41, 32), (33, 45, 49, 42), (45, 31, 36, 49), (10, 1, 26, 35), (2, 13, 38, 27), (11, 3, 28, 36), (0, 14, 39, 25), (12, 2, 27, 37), (1, 15, 40, 26), (13, 4, 29, 38), (3, 16, 41, 28), (4, 9, 34, 29), (14, 5, 30, 39), (5, 10, 35, 30), (15, 6, 31, 40), (6, 11, 36, 31), (16, 7, 32, 41), (9, 0, 25, 34), (7, 12, 37, 32)])
me_plane.polygons.foreach_set('use_smooth', [True] * 48)
me_plane.materials.append(mat_petal)
me_plane.use_remesh_preserve_volume = False
me_plane.use_remesh_preserve_attributes = False
me_plane.use_mirror_vertex_groups = False
me_plane.update()
me_cylinder = bpy.data.meshes.new('Cylinder')
me_cylinder.from_pydata([(8.106e-09, 0.9317, 0.5758), (8.38e-09, 0.9322, 0.208), (0.1818, 0.9138, 0.5758), (0.1819, 0.9143, 0.208), (0.3566, 0.8608, 0.5758), (0.3567, 0.8612, 0.208), (0.5176, 0.7747, 0.5758), (0.5179, 0.7751, 0.208), (0.6588, 0.6588, 0.5758), (0.6591, 0.6591, 0.208), (0.7747, 0.5176, 0.5758), (0.7751, 0.5179, 0.208), (0.8608, 0.3566, 0.5758), (0.8612, 0.3567, 0.208), (0.9138, 0.1818, 0.5758), (0.9143, 0.1819, 0.208), (0.9317, 8.98e-08, 0.5758), (0.9322, 8.927e-08, 0.208), (0.9138, -0.1818, 0.5758), (0.9143, -0.1819, 0.208), (0.8608, -0.3566, 0.5758), (0.8612, -0.3567, 0.208), (0.7747, -0.5176, 0.5758), (0.7751, -0.5179, 0.208), (0.6588, -0.6588, 0.5758), (0.6591, -0.6591, 0.208), (0.5176, -0.7747, 0.5758), (0.5179, -0.7751, 0.208), (0.3566, -0.8608, 0.5758), (0.3567, -0.8612, 0.208), (0.1818, -0.9138, 0.5758), (0.1819, -0.9143, 0.208), (-2.955e-07, -0.9317, 0.5758), (-2.954e-07, -0.9322, 0.208), (-0.1818, -0.9138, 0.5758), (-0.1819, -0.9143, 0.208), (-0.3566, -0.8608, 0.5758), (-0.3567, -0.8612, 0.208), (-0.5176, -0.7747, 0.5758), (-0.5179, -0.7751, 0.208), (-0.6588, -0.6588, 0.5758), (-0.6591, -0.6591, 0.208), (-0.7747, -0.5176, 0.5758), (-0.7751, -0.5179, 0.208), (-0.8608, -0.3566, 0.5758), (-0.8612, -0.3567, 0.208), (-0.9138, -0.1818, 0.5758), (-0.9143, -0.1819, 0.208), (-0.9317, 9.191e-07, 0.5758), (-0.9322, 9.19e-07, 0.208), (-0.9138, 0.1818, 0.5758), (-0.9143, 0.1819, 0.208), (-0.8608, 0.3566, 0.5758), (-0.8612, 0.3567, 0.208), (-0.7747, 0.5176, 0.5758), (-0.7751, 0.5179, 0.208), (-0.6588, 0.6588, 0.5758), (-0.6591, 0.6591, 0.208), (-0.5176, 0.7747, 0.5758), (-0.5179, 0.7751, 0.208), (-0.3566, 0.8608, 0.5758), (-0.3567, 0.8612, 0.208), (-0.1818, 0.9138, 0.5758), (-0.1819, 0.9143, 0.208), (0.0, 1.0, -0.09073), (0.1951, 0.9808, -0.09073), (0.3827, 0.9239, -0.09073), (0.5556, 0.8315, -0.09073), (0.7071, 0.7071, -0.09073), (0.8315, 0.5556, -0.09073), (0.9239, 0.3827, -0.09073), (0.9808, 0.1951, -0.09073), (1.0, 7.55e-08, -0.09073), (0.9808, -0.1951, -0.09073), (0.9239, -0.3827, -0.09073), (0.8315, -0.5556, -0.09073), (0.7071, -0.7071, -0.09073), (0.5556, -0.8315, -0.09073), (0.3827, -0.9239, -0.09073), (0.1951, -0.9808, -0.09073), (-3.258e-07, -1.0, -0.09073), (-0.1951, -0.9808, -0.09073), (-0.3827, -0.9239, -0.09073), (-0.5556, -0.8315, -0.09073), (-0.7071, -0.7071, -0.09073), (-0.8315, -0.5556, -0.09073), (-0.9239, -0.3827, -0.09073), (-0.9808, -0.1951, -0.09073), (-1.0, 9.656e-07, -0.09073), (-0.9808, 0.1951, -0.09073), (-0.9239, 0.3827, -0.09073), (-0.8315, 0.5556, -0.09073), (-0.7071, 0.7071, -0.09073), (-0.5556, 0.8315, -0.09073), (-0.3827, 0.9239, -0.09073), (-0.1951, 0.9808, -0.09073), (-3.07e-09, 1.029, 0.1849), (0.2007, 1.009, 0.1849), (0.3936, 0.9503, 0.1849), (0.5715, 0.8552, 0.1849), (0.7273, 0.7273, 0.1849), (0.8552, 0.5715, 0.1849), (0.9503, 0.3936, 0.1849), (1.009, 0.2007, 0.1849), (1.029, 6.907e-08, 0.1849), (1.009, -0.2007, 0.1849), (0.9503, -0.3936, 0.1849), (0.8552, -0.5715, 0.1849), (0.7273, -0.7273, 0.1849), (0.5715, -0.8552, 0.1849), (0.3936, -0.9503, 0.1849), (0.2007, -1.009, 0.1849), (-3.382e-07, -1.029, 0.1849), (-0.2007, -1.009, 0.1849), (-0.3936, -0.9503, 0.1849), (-0.5715, -0.8552, 0.1849), (-0.7273, -0.7273, 0.1849), (-0.8552, -0.5715, 0.1849), (-0.9503, -0.3936, 0.1849), (-1.009, -0.2007, 0.1849), (-1.029, 9.846e-07, 0.1849), (-1.009, 0.2007, 0.1849), (-0.9503, 0.3936, 0.1849), (-0.8552, 0.5715, 0.1849), (-0.7273, 0.7273, 0.1849), (-0.5715, 0.8552, 0.1849), (-0.3936, 0.9503, 0.1849), (-0.2007, 1.009, 0.1849), (0.1948, 0.9794, -0.07655), (0.3821, 0.9225, -0.07655), (0.5548, 0.8303, -0.07655), (0.7061, 0.7061, -0.07655), (0.8303, 0.5548, -0.07655), (0.9225, 0.3821, -0.07655), (0.9794, 0.1948, -0.07655), (0.9985, 7.58e-08, -0.07655), (0.9794, -0.1948, -0.07655), (0.9225, -0.3821, -0.07655), (0.8303, -0.5548, -0.07655), (0.7061, -0.7061, -0.07655), (0.5548, -0.8303, -0.07655), (0.3821, -0.9225, -0.07655), (0.1948, -0.9794, -0.07655), (-3.252e-07, -0.9985, -0.07655), (-0.1948, -0.9794, -0.07655), (-0.3821, -0.9225, -0.07655), (-0.5548, -0.8303, -0.07655), (-0.7061, -0.7061, -0.07655), (-0.8303, -0.5548, -0.07655), (-0.9225, -0.3821, -0.07655), (-0.9794, -0.1948, -0.07655), (-0.9985, 9.646e-07, -0.07655), (-0.9794, 0.1948, -0.07655), (-0.9225, 0.3821, -0.07655), (-0.8303, 0.5548, -0.07655), (-0.7061, 0.7061, -0.07655), (-0.5548, 0.8303, -0.07655), (-0.3821, 0.9225, -0.07655), (-0.1948, 0.9794, -0.07655), (1.725e-10, 0.9985, -0.07655)], [], [(96, 1, 3, 97), (97, 3, 5, 98), (98, 5, 7, 99), (99, 7, 9, 100), (100, 9, 11, 101), (101, 11, 13, 102), (102, 13, 15, 103), (103, 15, 17, 104), (104, 17, 19, 105), (105, 19, 21, 106), (106, 21, 23, 107), (107, 23, 25, 108), (108, 25, 27, 109), (109, 27, 29, 110), (110, 29, 31, 111), (111, 31, 33, 112), (112, 33, 35, 113), (113, 35, 37, 114), (114, 37, 39, 115), (115, 39, 41, 116), (116, 41, 43, 117), (117, 43, 45, 118), (118, 45, 47, 119), (119, 47, 49, 120), (120, 49, 51, 121), (121, 51, 53, 122), (122, 53, 55, 123), (123, 55, 57, 124), (124, 57, 59, 125), (125, 59, 61, 126), (3, 1, 63, 61, 59, 57, 55, 53, 51, 49, 47, 45, 43, 41, 39, 37, 35, 33, 31, 29, 27, 25, 23, 21, 19, 17, 15, 13, 11, 9, 7, 5), (126, 61, 63, 127), (127, 63, 1, 96), (0, 2, 4, 6, 8, 10, 12, 14, 16, 18, 20, 22, 24, 26, 28, 30, 32, 34, 36, 38, 40, 42, 44, 46, 48, 50, 52, 54, 56, 58, 60, 62), (158, 95, 64, 159), (157, 94, 95, 158), (156, 93, 94, 157), (155, 92, 93, 156), (154, 91, 92, 155), (153, 90, 91, 154), (152, 89, 90, 153), (151, 88, 89, 152), (150, 87, 88, 151), (149, 86, 87, 150), (148, 85, 86, 149), (147, 84, 85, 148), (146, 83, 84, 147), (145, 82, 83, 146), (144, 81, 82, 145), (143, 80, 81, 144), (142, 79, 80, 143), (141, 78, 79, 142), (140, 77, 78, 141), (139, 76, 77, 140), (138, 75, 76, 139), (137, 74, 75, 138), (136, 73, 74, 137), (135, 72, 73, 136), (134, 71, 72, 135), (133, 70, 71, 134), (132, 69, 70, 133), (131, 68, 69, 132), (130, 67, 68, 131), (129, 66, 67, 130), (128, 65, 66, 129), (159, 64, 65, 128), (95, 127, 96, 64), (94, 126, 127, 95), (93, 125, 126, 94), (92, 124, 125, 93), (91, 123, 124, 92), (90, 122, 123, 91), (89, 121, 122, 90), (88, 120, 121, 89), (87, 119, 120, 88), (86, 118, 119, 87), (85, 117, 118, 86), (84, 116, 117, 85), (83, 115, 116, 84), (82, 114, 115, 83), (81, 113, 114, 82), (80, 112, 113, 81), (79, 111, 112, 80), (78, 110, 111, 79), (77, 109, 110, 78), (76, 108, 109, 77), (75, 107, 108, 76), (74, 106, 107, 75), (73, 105, 106, 74), (72, 104, 105, 73), (71, 103, 104, 72), (70, 102, 103, 71), (69, 101, 102, 70), (68, 100, 101, 69), (67, 99, 100, 68), (66, 98, 99, 67), (65, 97, 98, 66), (64, 96, 97, 65), (0, 159, 128, 2), (2, 128, 129, 4), (4, 129, 130, 6), (6, 130, 131, 8), (8, 131, 132, 10), (10, 132, 133, 12), (12, 133, 134, 14), (14, 134, 135, 16), (16, 135, 136, 18), (18, 136, 137, 20), (20, 137, 138, 22), (22, 138, 139, 24), (24, 139, 140, 26), (26, 140, 141, 28), (28, 141, 142, 30), (30, 142, 143, 32), (32, 143, 144, 34), (34, 144, 145, 36), (36, 145, 146, 38), (38, 146, 147, 40), (40, 147, 148, 42), (42, 148, 149, 44), (44, 149, 150, 46), (46, 150, 151, 48), (48, 151, 152, 50), (50, 152, 153, 52), (52, 153, 154, 54), (54, 154, 155, 56), (56, 155, 156, 58), (58, 156, 157, 60), (60, 157, 158, 62), (62, 158, 159, 0)])
me_cylinder.materials.append(mat_material_002)
me_cylinder.use_remesh_preserve_volume = False
me_cylinder.use_remesh_preserve_attributes = False
me_cylinder.use_mirror_vertex_groups = False
me_cylinder.update()

# ---- objects
ob_leaf = bpy.data.objects.new('leaf', me_plane_005)
ob_stem = bpy.data.objects.new('stem', me_cylinder_001)
ob_plane_004 = bpy.data.objects.new('Plane.004', me_plane_004)
ob_plane_003 = bpy.data.objects.new('Plane.003', me_plane_003)
ob_plane_002 = bpy.data.objects.new('Plane.002', me_plane_002)
ob_plane_001 = bpy.data.objects.new('Plane.001', me_plane_001)
ob_plane = bpy.data.objects.new('Plane', me_plane)
ob_cylinder = bpy.data.objects.new('Cylinder', me_cylinder)
ob_lamp = bpy.data.objects.new('Lamp', light_lamp)
ob_camera = bpy.data.objects.new('Camera', cam_camera)

# ---- transforms, parenting, visibility, modifiers, constraints
ob_leaf.location = (-3.068, -1.019, -1.448)
ob_leaf.rotation_euler = (0.6741, -0.1358, -0.02266)
ob_leaf.scale = (0.7806, 0.7806, 0.7806)
ob_leaf.lineart.crease_threshold = 0.0
_m = ob_leaf.modifiers.new('Subsurf', 'SUBSURF')
_m.uv_smooth = 'PRESERVE_CORNERS'
_m.quality = 2
_m.show_only_control_edges = False
ob_stem.location = (-0.5645, -2.031, -1.886)
ob_stem.rotation_euler = (2.308, -0.1609, -0.3572)
ob_stem.lineart.crease_threshold = 0.0
_m = ob_stem.modifiers.new('Subsurf', 'SUBSURF')
_m.uv_smooth = 'PRESERVE_CORNERS'
_m.quality = 2
_m.show_only_control_edges = False
ob_plane_004.location = (-0.04874, -2.299, 0.1646)
ob_plane_004.rotation_euler = (-0.02052, 0.1031, -4.428)
ob_plane_004.scale = (0.8906, 0.8593, 0.7493)
ob_plane_004.lineart.crease_threshold = 0.0
_m = ob_plane_004.modifiers.new('Subsurf', 'SUBSURF')
_m.uv_smooth = 'PRESERVE_CORNERS'
_m.quality = 2
_m.levels = 2
_m.show_only_control_edges = False
ob_plane_003.location = (2.305, -0.3535, 0.1222)
ob_plane_003.rotation_euler = (-0.004334, 0.02072, -2.97)
ob_plane_003.scale = (0.8684, 0.8379, 0.7307)
ob_plane_003.lineart.crease_threshold = 0.0
_m = ob_plane_003.modifiers.new('Subsurf', 'SUBSURF')
_m.uv_smooth = 'PRESERVE_CORNERS'
_m.quality = 2
_m.levels = 2
_m.show_only_control_edges = False
ob_plane_002.location = (1.319, 1.984, 0.1584)
ob_plane_002.rotation_euler = (-0.004334, 0.02072, -1.836)
ob_plane_002.scale = (0.945, 0.9118, 0.7951)
ob_plane_002.lineart.crease_threshold = 0.0
_m = ob_plane_002.modifiers.new('Subsurf', 'SUBSURF')
_m.uv_smooth = 'PRESERVE_CORNERS'
_m.quality = 2
_m.levels = 2
_m.show_only_control_edges = False
ob_plane_001.location = (-2.235, -0.3146, 0.1266)
ob_plane_001.rotation_euler = (-0.004334, 0.02072, 0.4121)
ob_plane_001.scale = (0.7991, 0.8799, 0.7788)
ob_plane_001.lineart.crease_threshold = 0.0
_m = ob_plane_001.modifiers.new('Subsurf', 'SUBSURF')
_m.uv_smooth = 'PRESERVE_CORNERS'
_m.quality = 2
_m.levels = 2
_m.show_only_control_edges = False
ob_plane.location = (-1.175, 2.027, 0.1789)
ob_plane.rotation_euler = (-0.004334, 0.02072, -0.7426)
ob_plane.scale = (0.8371, 0.9095, 0.7788)
ob_plane.lineart.crease_threshold = 0.0
_m = ob_plane.modifiers.new('Subsurf', 'SUBSURF')
_m.uv_smooth = 'PRESERVE_CORNERS'
_m.quality = 2
_m.levels = 2
_m.show_only_control_edges = False
ob_cylinder.location = (0.0, 0.0, 0.0)
ob_cylinder.lineart.crease_threshold = 0.0
_m = ob_cylinder.modifiers.new('Subsurf', 'SUBSURF')
_m.uv_smooth = 'PRESERVE_CORNERS'
_m.quality = 2
_m.levels = 4
_m.show_only_control_edges = False
_m = ob_cylinder.modifiers.new('Solidify', 'SOLIDIFY')
_m.edge_crease_outer = 1.0
_m.edge_crease_rim = 1.0
_m.use_rim = False
_m.nonmanifold_thickness_mode = 'FIXED'
_m.nonmanifold_merge_threshold = 0.0003
ob_lamp.location = (4.076, 1.005, 5.904)
ob_lamp.rotation_euler = (0.6503, 0.05522, 1.866)
ob_lamp.lock_rotations_4d = False
ob_lamp.empty_display_type = 'ARROWS'
ob_lamp.color = (0.0, 0.0, 0.0, 0.0)
ob_lamp.lineart.crease_threshold = 0.0
ob_camera.location = (7.481, -6.508, 5.344)
ob_camera.rotation_euler = (1.109, 0.0, 0.8149)
ob_camera.lock_rotations_4d = False
ob_camera.empty_display_type = 'ARROWS'
ob_camera.color = (0.0, 0.0, 0.0, 0.0)
ob_camera.display_type = 'WIRE'
ob_camera.lineart.crease_threshold = 0.0

# ---- collection membership
col_collection_1.objects.link(ob_leaf)
col_collection_1.objects.link(ob_stem)
col_collection_1.objects.link(ob_plane_004)
col_collection_1.objects.link(ob_plane_003)
col_collection_1.objects.link(ob_plane_002)
col_collection_1.objects.link(ob_plane_001)
col_collection_1.objects.link(ob_plane)
col_collection_1.objects.link(ob_cylinder)
col_collection_1.objects.link(ob_lamp)
col_collection_1.objects.link(ob_camera)

# ---- scene / render settings (as saved in the file)
scene.camera = ob_camera
scene.frame_start = 1; scene.frame_end = 250; scene.frame_set(1)
scene.render.engine = 'CYCLES'
scene.render.resolution_percentage = 50
scene.render.dither_intensity = 0.0
scene.cycles.use_denoising = False
scene.cycles.samples = 128
scene.cycles.sampling_pattern = 'TABULATED_SOBOL'
scene.cycles.light_sampling_threshold = 0.0
scene.cycles.use_adaptive_sampling = False
scene.cycles.use_light_tree = False
scene.cycles.blur_glossy = 0.0
scene.cycles.sample_clamp_indirect = 0.0
scene.view_settings.view_transform = 'Standard'
bpy.context.view_layer.update()
